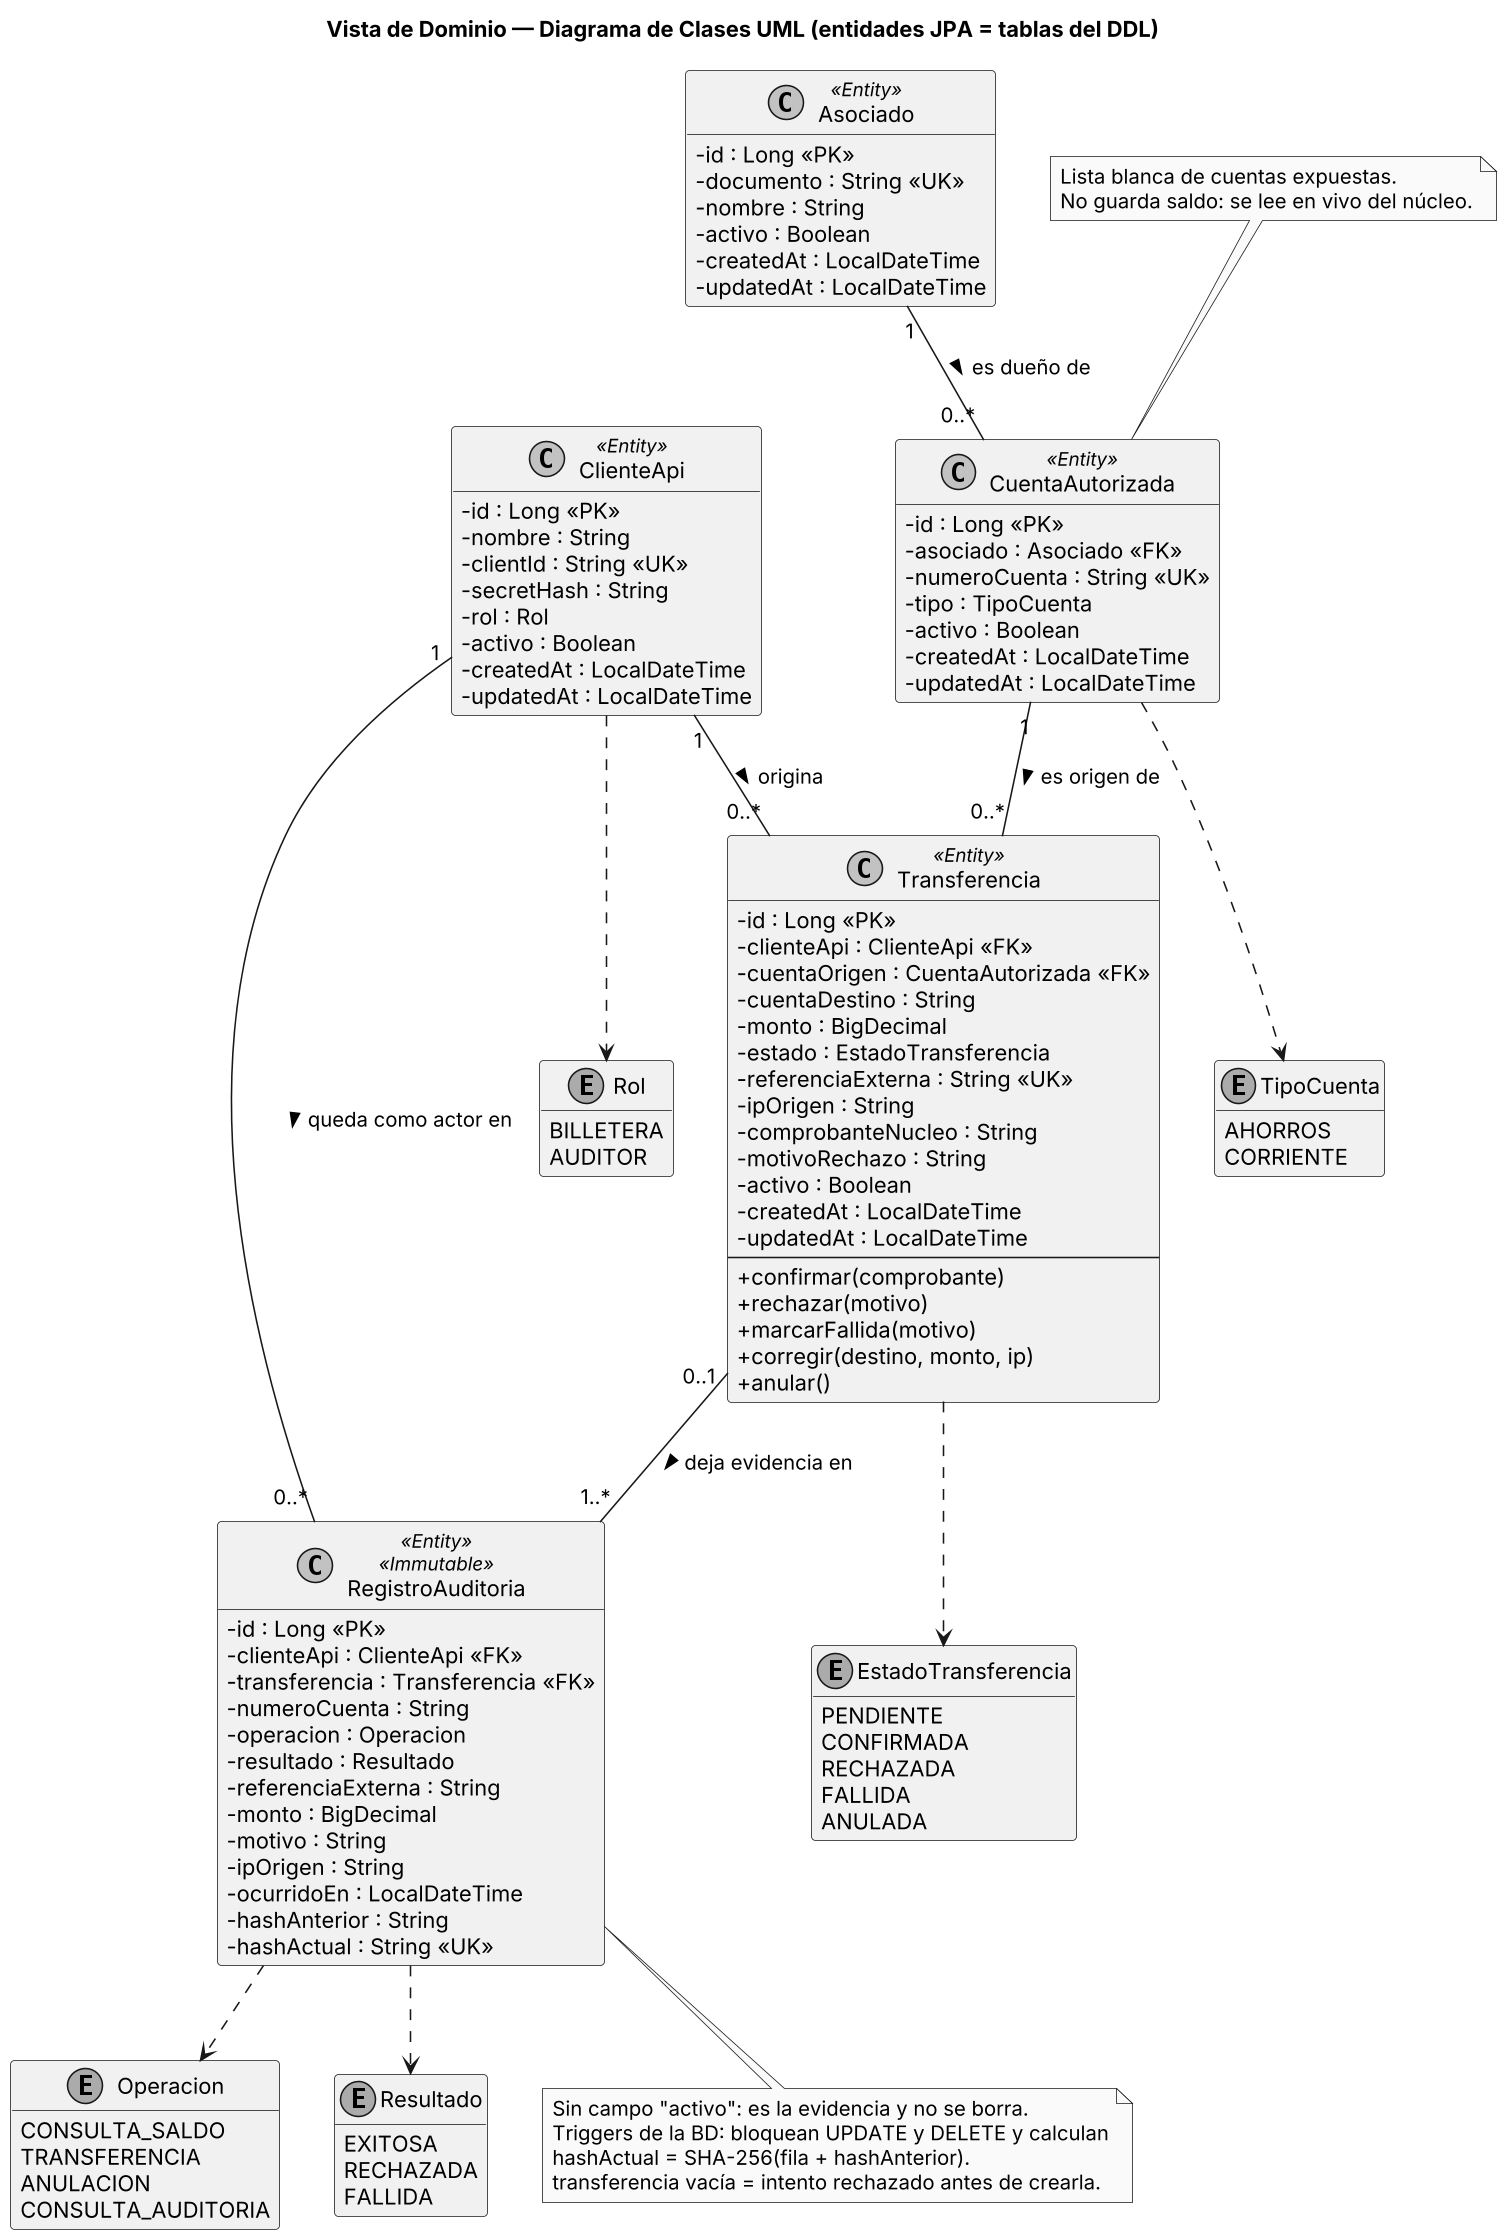

The diagram above was rendered by PlantUML. Its source (embedded in the PNG):
@startuml
skinparamlocked dpi 150
title Vista de Dominio — Diagrama de Clases UML (entidades JPA = tablas del DDL)
skinparam monochrome true
skinparam shadowing false
skinparam defaultFontName Arial
skinparam classAttributeIconSize 0
hide empty methods

class Asociado <<Entity>> {
  - id : Long <<PK>>
  - documento : String <<UK>>
  - nombre : String
  - activo : Boolean
  - createdAt : LocalDateTime
  - updatedAt : LocalDateTime
}

class CuentaAutorizada <<Entity>> {
  - id : Long <<PK>>
  - asociado : Asociado <<FK>>
  - numeroCuenta : String <<UK>>
  - tipo : TipoCuenta
  - activo : Boolean
  - createdAt : LocalDateTime
  - updatedAt : LocalDateTime
}

class ClienteApi <<Entity>> {
  - id : Long <<PK>>
  - nombre : String
  - clientId : String <<UK>>
  - secretHash : String
  - rol : Rol
  - activo : Boolean
  - createdAt : LocalDateTime
  - updatedAt : LocalDateTime
}

class Transferencia <<Entity>> {
  - id : Long <<PK>>
  - clienteApi : ClienteApi <<FK>>
  - cuentaOrigen : CuentaAutorizada <<FK>>
  - cuentaDestino : String
  - monto : BigDecimal
  - estado : EstadoTransferencia
  - referenciaExterna : String <<UK>>
  - ipOrigen : String
  - comprobanteNucleo : String
  - motivoRechazo : String
  - activo : Boolean
  - createdAt : LocalDateTime
  - updatedAt : LocalDateTime
  --
  + confirmar(comprobante)
  + rechazar(motivo)
  + marcarFallida(motivo)
  + corregir(destino, monto, ip)
  + anular()
}

class RegistroAuditoria <<Entity>> <<Immutable>> {
  - id : Long <<PK>>
  - clienteApi : ClienteApi <<FK>>
  - transferencia : Transferencia <<FK>>
  - numeroCuenta : String
  - operacion : Operacion
  - resultado : Resultado
  - referenciaExterna : String
  - monto : BigDecimal
  - motivo : String
  - ipOrigen : String
  - ocurridoEn : LocalDateTime
  - hashAnterior : String
  - hashActual : String <<UK>>
}

enum Rol {
  BILLETERA
  AUDITOR
}
enum TipoCuenta {
  AHORROS
  CORRIENTE
}
enum EstadoTransferencia {
  PENDIENTE
  CONFIRMADA
  RECHAZADA
  FALLIDA
  ANULADA
}
enum Operacion {
  CONSULTA_SALDO
  TRANSFERENCIA
  ANULACION
  CONSULTA_AUDITORIA
}
enum Resultado {
  EXITOSA
  RECHAZADA
  FALLIDA
}

Asociado "1" -- "0..*" CuentaAutorizada : es dueño de >
ClienteApi "1" -- "0..*" Transferencia : origina >
CuentaAutorizada "1" -- "0..*" Transferencia : es origen de >
ClienteApi "1" -- "0..*" RegistroAuditoria : queda como actor en >
Transferencia "0..1" -- "1..*" RegistroAuditoria : deja evidencia en >

ClienteApi ..> Rol
CuentaAutorizada ..> TipoCuenta
Transferencia ..> EstadoTransferencia
RegistroAuditoria ..> Operacion
RegistroAuditoria ..> Resultado

note bottom of RegistroAuditoria
  Sin campo "activo": es la evidencia y no se borra.
  Triggers de la BD: bloquean UPDATE y DELETE y calculan
  hashActual = SHA-256(fila + hashAnterior).
  transferencia vacía = intento rechazado antes de crearla.
end note

note top of CuentaAutorizada
  Lista blanca de cuentas expuestas.
  No guarda saldo: se lee en vivo del núcleo.
end note
@enduml